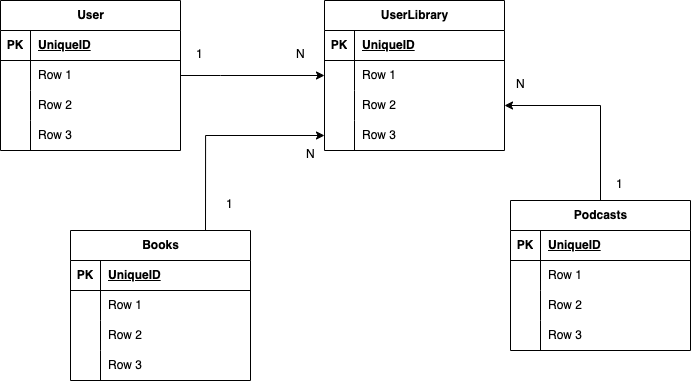

The diagram above was exported from draw.io. Its source (the exported page's mxGraphModel, read from the mxfile embedded in the PNG):
<mxGraphModel dx="1468" dy="751" grid="1" gridSize="10" guides="1" tooltips="1" connect="1" arrows="1" fold="1" page="1" pageScale="1" pageWidth="827" pageHeight="1169" math="0" shadow="0">
  <root>
    <mxCell id="0" />
    <mxCell id="1" parent="0" />
    <mxCell id="5_HwXTwo0Ji-WPZTXRYT-14" value="User" style="shape=table;startSize=30;container=1;collapsible=1;childLayout=tableLayout;fixedRows=1;rowLines=0;fontStyle=1;align=center;resizeLast=1;html=1;" vertex="1" parent="1">
      <mxGeometry x="90" y="150" width="180" height="150" as="geometry" />
    </mxCell>
    <mxCell id="5_HwXTwo0Ji-WPZTXRYT-15" value="" style="shape=tableRow;horizontal=0;startSize=0;swimlaneHead=0;swimlaneBody=0;fillColor=none;collapsible=0;dropTarget=0;points=[[0,0.5],[1,0.5]];portConstraint=eastwest;top=0;left=0;right=0;bottom=1;" vertex="1" parent="5_HwXTwo0Ji-WPZTXRYT-14">
      <mxGeometry y="30" width="180" height="30" as="geometry" />
    </mxCell>
    <mxCell id="5_HwXTwo0Ji-WPZTXRYT-16" value="PK" style="shape=partialRectangle;connectable=0;fillColor=none;top=0;left=0;bottom=0;right=0;fontStyle=1;overflow=hidden;whiteSpace=wrap;html=1;" vertex="1" parent="5_HwXTwo0Ji-WPZTXRYT-15">
      <mxGeometry width="30" height="30" as="geometry">
        <mxRectangle width="30" height="30" as="alternateBounds" />
      </mxGeometry>
    </mxCell>
    <mxCell id="5_HwXTwo0Ji-WPZTXRYT-17" value="UniqueID" style="shape=partialRectangle;connectable=0;fillColor=none;top=0;left=0;bottom=0;right=0;align=left;spacingLeft=6;fontStyle=5;overflow=hidden;whiteSpace=wrap;html=1;" vertex="1" parent="5_HwXTwo0Ji-WPZTXRYT-15">
      <mxGeometry x="30" width="150" height="30" as="geometry">
        <mxRectangle width="150" height="30" as="alternateBounds" />
      </mxGeometry>
    </mxCell>
    <mxCell id="5_HwXTwo0Ji-WPZTXRYT-18" value="" style="shape=tableRow;horizontal=0;startSize=0;swimlaneHead=0;swimlaneBody=0;fillColor=none;collapsible=0;dropTarget=0;points=[[0,0.5],[1,0.5]];portConstraint=eastwest;top=0;left=0;right=0;bottom=0;" vertex="1" parent="5_HwXTwo0Ji-WPZTXRYT-14">
      <mxGeometry y="60" width="180" height="30" as="geometry" />
    </mxCell>
    <mxCell id="5_HwXTwo0Ji-WPZTXRYT-19" value="" style="shape=partialRectangle;connectable=0;fillColor=none;top=0;left=0;bottom=0;right=0;editable=1;overflow=hidden;whiteSpace=wrap;html=1;" vertex="1" parent="5_HwXTwo0Ji-WPZTXRYT-18">
      <mxGeometry width="30" height="30" as="geometry">
        <mxRectangle width="30" height="30" as="alternateBounds" />
      </mxGeometry>
    </mxCell>
    <mxCell id="5_HwXTwo0Ji-WPZTXRYT-20" value="Row 1" style="shape=partialRectangle;connectable=0;fillColor=none;top=0;left=0;bottom=0;right=0;align=left;spacingLeft=6;overflow=hidden;whiteSpace=wrap;html=1;" vertex="1" parent="5_HwXTwo0Ji-WPZTXRYT-18">
      <mxGeometry x="30" width="150" height="30" as="geometry">
        <mxRectangle width="150" height="30" as="alternateBounds" />
      </mxGeometry>
    </mxCell>
    <mxCell id="5_HwXTwo0Ji-WPZTXRYT-21" value="" style="shape=tableRow;horizontal=0;startSize=0;swimlaneHead=0;swimlaneBody=0;fillColor=none;collapsible=0;dropTarget=0;points=[[0,0.5],[1,0.5]];portConstraint=eastwest;top=0;left=0;right=0;bottom=0;" vertex="1" parent="5_HwXTwo0Ji-WPZTXRYT-14">
      <mxGeometry y="90" width="180" height="30" as="geometry" />
    </mxCell>
    <mxCell id="5_HwXTwo0Ji-WPZTXRYT-22" value="" style="shape=partialRectangle;connectable=0;fillColor=none;top=0;left=0;bottom=0;right=0;editable=1;overflow=hidden;whiteSpace=wrap;html=1;" vertex="1" parent="5_HwXTwo0Ji-WPZTXRYT-21">
      <mxGeometry width="30" height="30" as="geometry">
        <mxRectangle width="30" height="30" as="alternateBounds" />
      </mxGeometry>
    </mxCell>
    <mxCell id="5_HwXTwo0Ji-WPZTXRYT-23" value="Row 2" style="shape=partialRectangle;connectable=0;fillColor=none;top=0;left=0;bottom=0;right=0;align=left;spacingLeft=6;overflow=hidden;whiteSpace=wrap;html=1;" vertex="1" parent="5_HwXTwo0Ji-WPZTXRYT-21">
      <mxGeometry x="30" width="150" height="30" as="geometry">
        <mxRectangle width="150" height="30" as="alternateBounds" />
      </mxGeometry>
    </mxCell>
    <mxCell id="5_HwXTwo0Ji-WPZTXRYT-24" value="" style="shape=tableRow;horizontal=0;startSize=0;swimlaneHead=0;swimlaneBody=0;fillColor=none;collapsible=0;dropTarget=0;points=[[0,0.5],[1,0.5]];portConstraint=eastwest;top=0;left=0;right=0;bottom=0;" vertex="1" parent="5_HwXTwo0Ji-WPZTXRYT-14">
      <mxGeometry y="120" width="180" height="30" as="geometry" />
    </mxCell>
    <mxCell id="5_HwXTwo0Ji-WPZTXRYT-25" value="" style="shape=partialRectangle;connectable=0;fillColor=none;top=0;left=0;bottom=0;right=0;editable=1;overflow=hidden;whiteSpace=wrap;html=1;" vertex="1" parent="5_HwXTwo0Ji-WPZTXRYT-24">
      <mxGeometry width="30" height="30" as="geometry">
        <mxRectangle width="30" height="30" as="alternateBounds" />
      </mxGeometry>
    </mxCell>
    <mxCell id="5_HwXTwo0Ji-WPZTXRYT-26" value="Row 3" style="shape=partialRectangle;connectable=0;fillColor=none;top=0;left=0;bottom=0;right=0;align=left;spacingLeft=6;overflow=hidden;whiteSpace=wrap;html=1;" vertex="1" parent="5_HwXTwo0Ji-WPZTXRYT-24">
      <mxGeometry x="30" width="150" height="30" as="geometry">
        <mxRectangle width="150" height="30" as="alternateBounds" />
      </mxGeometry>
    </mxCell>
    <mxCell id="5_HwXTwo0Ji-WPZTXRYT-28" value="Books" style="shape=table;startSize=30;container=1;collapsible=1;childLayout=tableLayout;fixedRows=1;rowLines=0;fontStyle=1;align=center;resizeLast=1;html=1;" vertex="1" parent="1">
      <mxGeometry x="160" y="380" width="180" height="150" as="geometry" />
    </mxCell>
    <mxCell id="5_HwXTwo0Ji-WPZTXRYT-29" value="" style="shape=tableRow;horizontal=0;startSize=0;swimlaneHead=0;swimlaneBody=0;fillColor=none;collapsible=0;dropTarget=0;points=[[0,0.5],[1,0.5]];portConstraint=eastwest;top=0;left=0;right=0;bottom=1;" vertex="1" parent="5_HwXTwo0Ji-WPZTXRYT-28">
      <mxGeometry y="30" width="180" height="30" as="geometry" />
    </mxCell>
    <mxCell id="5_HwXTwo0Ji-WPZTXRYT-30" value="PK" style="shape=partialRectangle;connectable=0;fillColor=none;top=0;left=0;bottom=0;right=0;fontStyle=1;overflow=hidden;whiteSpace=wrap;html=1;" vertex="1" parent="5_HwXTwo0Ji-WPZTXRYT-29">
      <mxGeometry width="30" height="30" as="geometry">
        <mxRectangle width="30" height="30" as="alternateBounds" />
      </mxGeometry>
    </mxCell>
    <mxCell id="5_HwXTwo0Ji-WPZTXRYT-31" value="UniqueID" style="shape=partialRectangle;connectable=0;fillColor=none;top=0;left=0;bottom=0;right=0;align=left;spacingLeft=6;fontStyle=5;overflow=hidden;whiteSpace=wrap;html=1;" vertex="1" parent="5_HwXTwo0Ji-WPZTXRYT-29">
      <mxGeometry x="30" width="150" height="30" as="geometry">
        <mxRectangle width="150" height="30" as="alternateBounds" />
      </mxGeometry>
    </mxCell>
    <mxCell id="5_HwXTwo0Ji-WPZTXRYT-32" value="" style="shape=tableRow;horizontal=0;startSize=0;swimlaneHead=0;swimlaneBody=0;fillColor=none;collapsible=0;dropTarget=0;points=[[0,0.5],[1,0.5]];portConstraint=eastwest;top=0;left=0;right=0;bottom=0;" vertex="1" parent="5_HwXTwo0Ji-WPZTXRYT-28">
      <mxGeometry y="60" width="180" height="30" as="geometry" />
    </mxCell>
    <mxCell id="5_HwXTwo0Ji-WPZTXRYT-33" value="" style="shape=partialRectangle;connectable=0;fillColor=none;top=0;left=0;bottom=0;right=0;editable=1;overflow=hidden;whiteSpace=wrap;html=1;" vertex="1" parent="5_HwXTwo0Ji-WPZTXRYT-32">
      <mxGeometry width="30" height="30" as="geometry">
        <mxRectangle width="30" height="30" as="alternateBounds" />
      </mxGeometry>
    </mxCell>
    <mxCell id="5_HwXTwo0Ji-WPZTXRYT-34" value="Row 1" style="shape=partialRectangle;connectable=0;fillColor=none;top=0;left=0;bottom=0;right=0;align=left;spacingLeft=6;overflow=hidden;whiteSpace=wrap;html=1;" vertex="1" parent="5_HwXTwo0Ji-WPZTXRYT-32">
      <mxGeometry x="30" width="150" height="30" as="geometry">
        <mxRectangle width="150" height="30" as="alternateBounds" />
      </mxGeometry>
    </mxCell>
    <mxCell id="5_HwXTwo0Ji-WPZTXRYT-35" value="" style="shape=tableRow;horizontal=0;startSize=0;swimlaneHead=0;swimlaneBody=0;fillColor=none;collapsible=0;dropTarget=0;points=[[0,0.5],[1,0.5]];portConstraint=eastwest;top=0;left=0;right=0;bottom=0;" vertex="1" parent="5_HwXTwo0Ji-WPZTXRYT-28">
      <mxGeometry y="90" width="180" height="30" as="geometry" />
    </mxCell>
    <mxCell id="5_HwXTwo0Ji-WPZTXRYT-36" value="" style="shape=partialRectangle;connectable=0;fillColor=none;top=0;left=0;bottom=0;right=0;editable=1;overflow=hidden;whiteSpace=wrap;html=1;" vertex="1" parent="5_HwXTwo0Ji-WPZTXRYT-35">
      <mxGeometry width="30" height="30" as="geometry">
        <mxRectangle width="30" height="30" as="alternateBounds" />
      </mxGeometry>
    </mxCell>
    <mxCell id="5_HwXTwo0Ji-WPZTXRYT-37" value="Row 2" style="shape=partialRectangle;connectable=0;fillColor=none;top=0;left=0;bottom=0;right=0;align=left;spacingLeft=6;overflow=hidden;whiteSpace=wrap;html=1;" vertex="1" parent="5_HwXTwo0Ji-WPZTXRYT-35">
      <mxGeometry x="30" width="150" height="30" as="geometry">
        <mxRectangle width="150" height="30" as="alternateBounds" />
      </mxGeometry>
    </mxCell>
    <mxCell id="5_HwXTwo0Ji-WPZTXRYT-38" value="" style="shape=tableRow;horizontal=0;startSize=0;swimlaneHead=0;swimlaneBody=0;fillColor=none;collapsible=0;dropTarget=0;points=[[0,0.5],[1,0.5]];portConstraint=eastwest;top=0;left=0;right=0;bottom=0;" vertex="1" parent="5_HwXTwo0Ji-WPZTXRYT-28">
      <mxGeometry y="120" width="180" height="30" as="geometry" />
    </mxCell>
    <mxCell id="5_HwXTwo0Ji-WPZTXRYT-39" value="" style="shape=partialRectangle;connectable=0;fillColor=none;top=0;left=0;bottom=0;right=0;editable=1;overflow=hidden;whiteSpace=wrap;html=1;" vertex="1" parent="5_HwXTwo0Ji-WPZTXRYT-38">
      <mxGeometry width="30" height="30" as="geometry">
        <mxRectangle width="30" height="30" as="alternateBounds" />
      </mxGeometry>
    </mxCell>
    <mxCell id="5_HwXTwo0Ji-WPZTXRYT-40" value="Row 3" style="shape=partialRectangle;connectable=0;fillColor=none;top=0;left=0;bottom=0;right=0;align=left;spacingLeft=6;overflow=hidden;whiteSpace=wrap;html=1;" vertex="1" parent="5_HwXTwo0Ji-WPZTXRYT-38">
      <mxGeometry x="30" width="150" height="30" as="geometry">
        <mxRectangle width="150" height="30" as="alternateBounds" />
      </mxGeometry>
    </mxCell>
    <mxCell id="5_HwXTwo0Ji-WPZTXRYT-41" value="Podcasts" style="shape=table;startSize=30;container=1;collapsible=1;childLayout=tableLayout;fixedRows=1;rowLines=0;fontStyle=1;align=center;resizeLast=1;html=1;" vertex="1" parent="1">
      <mxGeometry x="600" y="350" width="180" height="150" as="geometry" />
    </mxCell>
    <mxCell id="5_HwXTwo0Ji-WPZTXRYT-42" value="" style="shape=tableRow;horizontal=0;startSize=0;swimlaneHead=0;swimlaneBody=0;fillColor=none;collapsible=0;dropTarget=0;points=[[0,0.5],[1,0.5]];portConstraint=eastwest;top=0;left=0;right=0;bottom=1;" vertex="1" parent="5_HwXTwo0Ji-WPZTXRYT-41">
      <mxGeometry y="30" width="180" height="30" as="geometry" />
    </mxCell>
    <mxCell id="5_HwXTwo0Ji-WPZTXRYT-43" value="PK" style="shape=partialRectangle;connectable=0;fillColor=none;top=0;left=0;bottom=0;right=0;fontStyle=1;overflow=hidden;whiteSpace=wrap;html=1;" vertex="1" parent="5_HwXTwo0Ji-WPZTXRYT-42">
      <mxGeometry width="30" height="30" as="geometry">
        <mxRectangle width="30" height="30" as="alternateBounds" />
      </mxGeometry>
    </mxCell>
    <mxCell id="5_HwXTwo0Ji-WPZTXRYT-44" value="UniqueID" style="shape=partialRectangle;connectable=0;fillColor=none;top=0;left=0;bottom=0;right=0;align=left;spacingLeft=6;fontStyle=5;overflow=hidden;whiteSpace=wrap;html=1;" vertex="1" parent="5_HwXTwo0Ji-WPZTXRYT-42">
      <mxGeometry x="30" width="150" height="30" as="geometry">
        <mxRectangle width="150" height="30" as="alternateBounds" />
      </mxGeometry>
    </mxCell>
    <mxCell id="5_HwXTwo0Ji-WPZTXRYT-45" value="" style="shape=tableRow;horizontal=0;startSize=0;swimlaneHead=0;swimlaneBody=0;fillColor=none;collapsible=0;dropTarget=0;points=[[0,0.5],[1,0.5]];portConstraint=eastwest;top=0;left=0;right=0;bottom=0;" vertex="1" parent="5_HwXTwo0Ji-WPZTXRYT-41">
      <mxGeometry y="60" width="180" height="30" as="geometry" />
    </mxCell>
    <mxCell id="5_HwXTwo0Ji-WPZTXRYT-46" value="" style="shape=partialRectangle;connectable=0;fillColor=none;top=0;left=0;bottom=0;right=0;editable=1;overflow=hidden;whiteSpace=wrap;html=1;" vertex="1" parent="5_HwXTwo0Ji-WPZTXRYT-45">
      <mxGeometry width="30" height="30" as="geometry">
        <mxRectangle width="30" height="30" as="alternateBounds" />
      </mxGeometry>
    </mxCell>
    <mxCell id="5_HwXTwo0Ji-WPZTXRYT-47" value="Row 1" style="shape=partialRectangle;connectable=0;fillColor=none;top=0;left=0;bottom=0;right=0;align=left;spacingLeft=6;overflow=hidden;whiteSpace=wrap;html=1;" vertex="1" parent="5_HwXTwo0Ji-WPZTXRYT-45">
      <mxGeometry x="30" width="150" height="30" as="geometry">
        <mxRectangle width="150" height="30" as="alternateBounds" />
      </mxGeometry>
    </mxCell>
    <mxCell id="5_HwXTwo0Ji-WPZTXRYT-48" value="" style="shape=tableRow;horizontal=0;startSize=0;swimlaneHead=0;swimlaneBody=0;fillColor=none;collapsible=0;dropTarget=0;points=[[0,0.5],[1,0.5]];portConstraint=eastwest;top=0;left=0;right=0;bottom=0;" vertex="1" parent="5_HwXTwo0Ji-WPZTXRYT-41">
      <mxGeometry y="90" width="180" height="30" as="geometry" />
    </mxCell>
    <mxCell id="5_HwXTwo0Ji-WPZTXRYT-49" value="" style="shape=partialRectangle;connectable=0;fillColor=none;top=0;left=0;bottom=0;right=0;editable=1;overflow=hidden;whiteSpace=wrap;html=1;" vertex="1" parent="5_HwXTwo0Ji-WPZTXRYT-48">
      <mxGeometry width="30" height="30" as="geometry">
        <mxRectangle width="30" height="30" as="alternateBounds" />
      </mxGeometry>
    </mxCell>
    <mxCell id="5_HwXTwo0Ji-WPZTXRYT-50" value="Row 2" style="shape=partialRectangle;connectable=0;fillColor=none;top=0;left=0;bottom=0;right=0;align=left;spacingLeft=6;overflow=hidden;whiteSpace=wrap;html=1;" vertex="1" parent="5_HwXTwo0Ji-WPZTXRYT-48">
      <mxGeometry x="30" width="150" height="30" as="geometry">
        <mxRectangle width="150" height="30" as="alternateBounds" />
      </mxGeometry>
    </mxCell>
    <mxCell id="5_HwXTwo0Ji-WPZTXRYT-51" value="" style="shape=tableRow;horizontal=0;startSize=0;swimlaneHead=0;swimlaneBody=0;fillColor=none;collapsible=0;dropTarget=0;points=[[0,0.5],[1,0.5]];portConstraint=eastwest;top=0;left=0;right=0;bottom=0;" vertex="1" parent="5_HwXTwo0Ji-WPZTXRYT-41">
      <mxGeometry y="120" width="180" height="30" as="geometry" />
    </mxCell>
    <mxCell id="5_HwXTwo0Ji-WPZTXRYT-52" value="" style="shape=partialRectangle;connectable=0;fillColor=none;top=0;left=0;bottom=0;right=0;editable=1;overflow=hidden;whiteSpace=wrap;html=1;" vertex="1" parent="5_HwXTwo0Ji-WPZTXRYT-51">
      <mxGeometry width="30" height="30" as="geometry">
        <mxRectangle width="30" height="30" as="alternateBounds" />
      </mxGeometry>
    </mxCell>
    <mxCell id="5_HwXTwo0Ji-WPZTXRYT-53" value="Row 3" style="shape=partialRectangle;connectable=0;fillColor=none;top=0;left=0;bottom=0;right=0;align=left;spacingLeft=6;overflow=hidden;whiteSpace=wrap;html=1;" vertex="1" parent="5_HwXTwo0Ji-WPZTXRYT-51">
      <mxGeometry x="30" width="150" height="30" as="geometry">
        <mxRectangle width="150" height="30" as="alternateBounds" />
      </mxGeometry>
    </mxCell>
    <mxCell id="5_HwXTwo0Ji-WPZTXRYT-80" value="UserLibrary" style="shape=table;startSize=30;container=1;collapsible=1;childLayout=tableLayout;fixedRows=1;rowLines=0;fontStyle=1;align=center;resizeLast=1;html=1;" vertex="1" parent="1">
      <mxGeometry x="414" y="150" width="180" height="150" as="geometry" />
    </mxCell>
    <mxCell id="5_HwXTwo0Ji-WPZTXRYT-81" value="" style="shape=tableRow;horizontal=0;startSize=0;swimlaneHead=0;swimlaneBody=0;fillColor=none;collapsible=0;dropTarget=0;points=[[0,0.5],[1,0.5]];portConstraint=eastwest;top=0;left=0;right=0;bottom=1;" vertex="1" parent="5_HwXTwo0Ji-WPZTXRYT-80">
      <mxGeometry y="30" width="180" height="30" as="geometry" />
    </mxCell>
    <mxCell id="5_HwXTwo0Ji-WPZTXRYT-82" value="PK" style="shape=partialRectangle;connectable=0;fillColor=none;top=0;left=0;bottom=0;right=0;fontStyle=1;overflow=hidden;whiteSpace=wrap;html=1;" vertex="1" parent="5_HwXTwo0Ji-WPZTXRYT-81">
      <mxGeometry width="30" height="30" as="geometry">
        <mxRectangle width="30" height="30" as="alternateBounds" />
      </mxGeometry>
    </mxCell>
    <mxCell id="5_HwXTwo0Ji-WPZTXRYT-83" value="UniqueID" style="shape=partialRectangle;connectable=0;fillColor=none;top=0;left=0;bottom=0;right=0;align=left;spacingLeft=6;fontStyle=5;overflow=hidden;whiteSpace=wrap;html=1;" vertex="1" parent="5_HwXTwo0Ji-WPZTXRYT-81">
      <mxGeometry x="30" width="150" height="30" as="geometry">
        <mxRectangle width="150" height="30" as="alternateBounds" />
      </mxGeometry>
    </mxCell>
    <mxCell id="5_HwXTwo0Ji-WPZTXRYT-84" value="" style="shape=tableRow;horizontal=0;startSize=0;swimlaneHead=0;swimlaneBody=0;fillColor=none;collapsible=0;dropTarget=0;points=[[0,0.5],[1,0.5]];portConstraint=eastwest;top=0;left=0;right=0;bottom=0;" vertex="1" parent="5_HwXTwo0Ji-WPZTXRYT-80">
      <mxGeometry y="60" width="180" height="30" as="geometry" />
    </mxCell>
    <mxCell id="5_HwXTwo0Ji-WPZTXRYT-85" value="" style="shape=partialRectangle;connectable=0;fillColor=none;top=0;left=0;bottom=0;right=0;editable=1;overflow=hidden;whiteSpace=wrap;html=1;" vertex="1" parent="5_HwXTwo0Ji-WPZTXRYT-84">
      <mxGeometry width="30" height="30" as="geometry">
        <mxRectangle width="30" height="30" as="alternateBounds" />
      </mxGeometry>
    </mxCell>
    <mxCell id="5_HwXTwo0Ji-WPZTXRYT-86" value="Row 1" style="shape=partialRectangle;connectable=0;fillColor=none;top=0;left=0;bottom=0;right=0;align=left;spacingLeft=6;overflow=hidden;whiteSpace=wrap;html=1;" vertex="1" parent="5_HwXTwo0Ji-WPZTXRYT-84">
      <mxGeometry x="30" width="150" height="30" as="geometry">
        <mxRectangle width="150" height="30" as="alternateBounds" />
      </mxGeometry>
    </mxCell>
    <mxCell id="5_HwXTwo0Ji-WPZTXRYT-87" value="" style="shape=tableRow;horizontal=0;startSize=0;swimlaneHead=0;swimlaneBody=0;fillColor=none;collapsible=0;dropTarget=0;points=[[0,0.5],[1,0.5]];portConstraint=eastwest;top=0;left=0;right=0;bottom=0;" vertex="1" parent="5_HwXTwo0Ji-WPZTXRYT-80">
      <mxGeometry y="90" width="180" height="30" as="geometry" />
    </mxCell>
    <mxCell id="5_HwXTwo0Ji-WPZTXRYT-88" value="" style="shape=partialRectangle;connectable=0;fillColor=none;top=0;left=0;bottom=0;right=0;editable=1;overflow=hidden;whiteSpace=wrap;html=1;" vertex="1" parent="5_HwXTwo0Ji-WPZTXRYT-87">
      <mxGeometry width="30" height="30" as="geometry">
        <mxRectangle width="30" height="30" as="alternateBounds" />
      </mxGeometry>
    </mxCell>
    <mxCell id="5_HwXTwo0Ji-WPZTXRYT-89" value="Row 2" style="shape=partialRectangle;connectable=0;fillColor=none;top=0;left=0;bottom=0;right=0;align=left;spacingLeft=6;overflow=hidden;whiteSpace=wrap;html=1;" vertex="1" parent="5_HwXTwo0Ji-WPZTXRYT-87">
      <mxGeometry x="30" width="150" height="30" as="geometry">
        <mxRectangle width="150" height="30" as="alternateBounds" />
      </mxGeometry>
    </mxCell>
    <mxCell id="5_HwXTwo0Ji-WPZTXRYT-90" value="" style="shape=tableRow;horizontal=0;startSize=0;swimlaneHead=0;swimlaneBody=0;fillColor=none;collapsible=0;dropTarget=0;points=[[0,0.5],[1,0.5]];portConstraint=eastwest;top=0;left=0;right=0;bottom=0;" vertex="1" parent="5_HwXTwo0Ji-WPZTXRYT-80">
      <mxGeometry y="120" width="180" height="30" as="geometry" />
    </mxCell>
    <mxCell id="5_HwXTwo0Ji-WPZTXRYT-91" value="" style="shape=partialRectangle;connectable=0;fillColor=none;top=0;left=0;bottom=0;right=0;editable=1;overflow=hidden;whiteSpace=wrap;html=1;" vertex="1" parent="5_HwXTwo0Ji-WPZTXRYT-90">
      <mxGeometry width="30" height="30" as="geometry">
        <mxRectangle width="30" height="30" as="alternateBounds" />
      </mxGeometry>
    </mxCell>
    <mxCell id="5_HwXTwo0Ji-WPZTXRYT-92" value="Row 3" style="shape=partialRectangle;connectable=0;fillColor=none;top=0;left=0;bottom=0;right=0;align=left;spacingLeft=6;overflow=hidden;whiteSpace=wrap;html=1;" vertex="1" parent="5_HwXTwo0Ji-WPZTXRYT-90">
      <mxGeometry x="30" width="150" height="30" as="geometry">
        <mxRectangle width="150" height="30" as="alternateBounds" />
      </mxGeometry>
    </mxCell>
    <mxCell id="5_HwXTwo0Ji-WPZTXRYT-98" value="1" style="text;strokeColor=none;fillColor=none;spacingLeft=4;spacingRight=4;overflow=hidden;rotatable=0;points=[[0,0.5],[1,0.5]];portConstraint=eastwest;fontSize=12;whiteSpace=wrap;html=1;" vertex="1" parent="1">
      <mxGeometry x="280" y="190" width="20" height="30" as="geometry" />
    </mxCell>
    <mxCell id="5_HwXTwo0Ji-WPZTXRYT-99" value="N" style="text;strokeColor=none;fillColor=none;spacingLeft=4;spacingRight=4;overflow=hidden;rotatable=0;points=[[0,0.5],[1,0.5]];portConstraint=eastwest;fontSize=12;whiteSpace=wrap;html=1;" vertex="1" parent="1">
      <mxGeometry x="380" y="190" width="20" height="30" as="geometry" />
    </mxCell>
    <mxCell id="5_HwXTwo0Ji-WPZTXRYT-100" style="edgeStyle=orthogonalEdgeStyle;rounded=0;orthogonalLoop=1;jettySize=auto;html=1;exitX=0.5;exitY=0;exitDx=0;exitDy=0;entryX=1;entryY=0.5;entryDx=0;entryDy=0;" edge="1" parent="1" source="5_HwXTwo0Ji-WPZTXRYT-41" target="5_HwXTwo0Ji-WPZTXRYT-87">
      <mxGeometry relative="1" as="geometry" />
    </mxCell>
    <mxCell id="5_HwXTwo0Ji-WPZTXRYT-102" style="edgeStyle=orthogonalEdgeStyle;rounded=0;orthogonalLoop=1;jettySize=auto;html=1;exitX=0.75;exitY=0;exitDx=0;exitDy=0;entryX=0;entryY=0.5;entryDx=0;entryDy=0;" edge="1" parent="1" source="5_HwXTwo0Ji-WPZTXRYT-28" target="5_HwXTwo0Ji-WPZTXRYT-90">
      <mxGeometry relative="1" as="geometry" />
    </mxCell>
    <mxCell id="5_HwXTwo0Ji-WPZTXRYT-103" value="1" style="text;strokeColor=none;fillColor=none;spacingLeft=4;spacingRight=4;overflow=hidden;rotatable=0;points=[[0,0.5],[1,0.5]];portConstraint=eastwest;fontSize=12;whiteSpace=wrap;html=1;" vertex="1" parent="1">
      <mxGeometry x="700" y="320" width="20" height="30" as="geometry" />
    </mxCell>
    <mxCell id="5_HwXTwo0Ji-WPZTXRYT-105" value="1" style="text;strokeColor=none;fillColor=none;spacingLeft=4;spacingRight=4;overflow=hidden;rotatable=0;points=[[0,0.5],[1,0.5]];portConstraint=eastwest;fontSize=12;whiteSpace=wrap;html=1;" vertex="1" parent="1">
      <mxGeometry x="310" y="340" width="20" height="30" as="geometry" />
    </mxCell>
    <mxCell id="5_HwXTwo0Ji-WPZTXRYT-106" value="N" style="text;strokeColor=none;fillColor=none;spacingLeft=4;spacingRight=4;overflow=hidden;rotatable=0;points=[[0,0.5],[1,0.5]];portConstraint=eastwest;fontSize=12;whiteSpace=wrap;html=1;" vertex="1" parent="1">
      <mxGeometry x="390" y="290" width="20" height="40" as="geometry" />
    </mxCell>
    <mxCell id="5_HwXTwo0Ji-WPZTXRYT-108" value="N" style="text;strokeColor=none;fillColor=none;spacingLeft=4;spacingRight=4;overflow=hidden;rotatable=0;points=[[0,0.5],[1,0.5]];portConstraint=eastwest;fontSize=12;whiteSpace=wrap;html=1;" vertex="1" parent="1">
      <mxGeometry x="600" y="220" width="20" height="30" as="geometry" />
    </mxCell>
    <mxCell id="5_HwXTwo0Ji-WPZTXRYT-97" style="edgeStyle=orthogonalEdgeStyle;rounded=0;orthogonalLoop=1;jettySize=auto;html=1;exitX=1;exitY=0.5;exitDx=0;exitDy=0;entryX=0;entryY=0.5;entryDx=0;entryDy=0;" edge="1" parent="1" source="5_HwXTwo0Ji-WPZTXRYT-18" target="5_HwXTwo0Ji-WPZTXRYT-84">
      <mxGeometry relative="1" as="geometry">
        <Array as="points">
          <mxPoint x="310" y="225" />
          <mxPoint x="310" y="225" />
        </Array>
      </mxGeometry>
    </mxCell>
  </root>
</mxGraphModel>